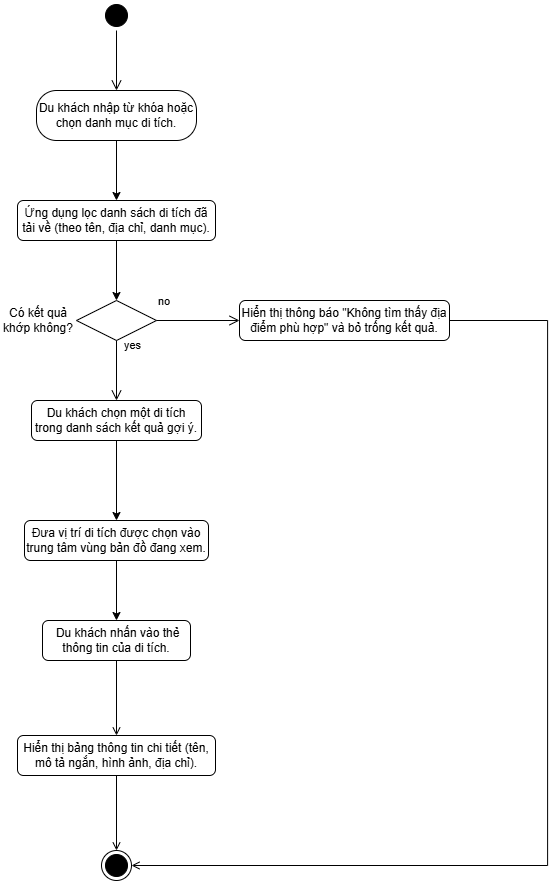

The diagram above was exported from draw.io. Its source (the exported page's mxGraphModel, read from the mxfile embedded in the PNG):
<mxGraphModel dx="1031" dy="918" grid="1" gridSize="10" guides="1" tooltips="1" connect="1" arrows="1" fold="1" page="1" pageScale="1" pageWidth="827" pageHeight="1169" math="0" shadow="0">
  <root>
    <mxCell id="0" />
    <mxCell id="1" parent="0" />
    <mxCell id="1MVDJb3M4srBYIMIzC45-1" parent="1" style="ellipse;html=1;shape=startState;fillColor=light-dark(#000000,#000000);" value="" vertex="1">
      <mxGeometry height="30" width="30" x="352" y="40" as="geometry" />
    </mxCell>
    <mxCell id="1MVDJb3M4srBYIMIzC45-2" edge="1" parent="1" source="1MVDJb3M4srBYIMIzC45-1" style="html=1;verticalAlign=bottom;endArrow=open;endSize=8;rounded=0;align=center;fontFamily=Helvetica;fontSize=11;fontColor=default;labelBackgroundColor=default;" target="24lkQ-xMVePAehi4v7rl-1" value="">
      <mxGeometry relative="1" as="geometry">
        <mxPoint x="375" y="130" as="targetPoint" />
      </mxGeometry>
    </mxCell>
    <mxCell id="IcdPULfD-wx6lpSjcBKP-2" edge="1" parent="1" source="24lkQ-xMVePAehi4v7rl-1" style="edgeStyle=orthogonalEdgeStyle;rounded=0;orthogonalLoop=1;jettySize=auto;html=1;strokeColor=default;align=center;verticalAlign=middle;fontFamily=Helvetica;fontSize=11;fontColor=default;labelBackgroundColor=default;endArrow=classic;" target="IcdPULfD-wx6lpSjcBKP-1">
      <mxGeometry relative="1" as="geometry" />
    </mxCell>
    <mxCell id="24lkQ-xMVePAehi4v7rl-1" parent="1" style="rounded=1;whiteSpace=wrap;html=1;arcSize=40;" value="Du khách nhập từ khóa hoặc chọn danh mục di tích." vertex="1">
      <mxGeometry height="50" width="160" x="287" y="130" as="geometry" />
    </mxCell>
    <mxCell id="K-1HvgnRg7DU9RapBDnT-2" parent="1" style="rhombus;whiteSpace=wrap;html=1;" value="" vertex="1">
      <mxGeometry height="40" width="80" x="327" y="340" as="geometry" />
    </mxCell>
    <mxCell id="K-1HvgnRg7DU9RapBDnT-3" edge="1" parent="1" source="K-1HvgnRg7DU9RapBDnT-2" style="edgeStyle=orthogonalEdgeStyle;html=1;align=left;verticalAlign=top;endArrow=open;endSize=8;rounded=0;fontFamily=Helvetica;fontSize=11;fontColor=default;labelBackgroundColor=default;" target="ElPkr5hIaDEsQDZCh_nm-1" value="yes">
      <mxGeometry relative="1" x="-1" y="10" as="geometry">
        <mxPoint x="-4" y="-8" as="offset" />
        <mxPoint x="367" y="450" as="targetPoint" />
      </mxGeometry>
    </mxCell>
    <mxCell id="K-1HvgnRg7DU9RapBDnT-4" parent="1" style="text;html=1;whiteSpace=wrap;strokeColor=none;fillColor=none;align=center;verticalAlign=middle;rounded=0;" value="Có kết quả khớp không?" vertex="1">
      <mxGeometry height="30" width="76" x="251" y="345" as="geometry" />
    </mxCell>
    <mxCell id="K-1HvgnRg7DU9RapBDnT-5" edge="1" parent="1" source="K-1HvgnRg7DU9RapBDnT-2" style="edgeStyle=orthogonalEdgeStyle;html=1;align=left;verticalAlign=bottom;endArrow=open;endSize=8;rounded=0;fontFamily=Helvetica;fontSize=11;fontColor=default;labelBackgroundColor=default;exitX=1;exitY=0.5;exitDx=0;exitDy=0;entryX=0;entryY=0.5;entryDx=0;entryDy=0;" target="K-1HvgnRg7DU9RapBDnT-9" value="no">
      <mxGeometry relative="1" x="-1" y="10" as="geometry">
        <mxPoint as="offset" />
        <mxPoint x="185" y="412" as="sourcePoint" />
        <mxPoint x="230" y="480" as="targetPoint" />
      </mxGeometry>
    </mxCell>
    <mxCell id="8DE3obeObjNybEQEhz0G-3" edge="1" parent="1" source="K-1HvgnRg7DU9RapBDnT-9" style="edgeStyle=orthogonalEdgeStyle;shape=connector;rounded=0;orthogonalLoop=1;jettySize=auto;html=1;entryX=1;entryY=0.5;entryDx=0;entryDy=0;strokeColor=default;align=center;verticalAlign=middle;fontFamily=Helvetica;fontSize=11;fontColor=default;labelBackgroundColor=default;endArrow=open;endFill=0;exitX=1;exitY=0.5;exitDx=0;exitDy=0;" target="8DE3obeObjNybEQEhz0G-1">
      <mxGeometry relative="1" as="geometry">
        <Array as="points">
          <mxPoint x="798.09" y="360" />
          <mxPoint x="798.09" y="905" />
        </Array>
        <mxPoint x="770" y="520.0000000000001" as="sourcePoint" />
        <mxPoint x="440" y="1205" as="targetPoint" />
      </mxGeometry>
    </mxCell>
    <mxCell id="K-1HvgnRg7DU9RapBDnT-9" parent="1" style="rounded=1;whiteSpace=wrap;html=1;" value=" Hiển thị thông báo &quot;Không tìm thấy địa điểm phù hợp&quot; và bỏ trống kết quả." vertex="1">
      <mxGeometry height="40" width="210" x="490" y="340" as="geometry" />
    </mxCell>
    <mxCell id="xyf1-7yAzBfCMcX_dFLT-12" edge="1" parent="1" source="xyf1-7yAzBfCMcX_dFLT-9" style="rounded=0;orthogonalLoop=1;jettySize=auto;html=1;exitX=0.5;exitY=1;exitDx=0;exitDy=0;entryX=0.5;entryY=0;entryDx=0;entryDy=0;strokeColor=default;align=center;verticalAlign=middle;fontFamily=Helvetica;fontSize=11;fontColor=default;labelBackgroundColor=default;endArrow=open;endFill=0;">
      <mxGeometry relative="1" as="geometry">
        <mxPoint x="367" y="890" as="targetPoint" />
      </mxGeometry>
    </mxCell>
    <mxCell id="xyf1-7yAzBfCMcX_dFLT-9" parent="1" style="rounded=1;whiteSpace=wrap;html=1;" value="&lt;span style=&quot;font-family: &amp;quot;Google Sans Text&amp;quot;, sans-serif !important; line-height: 1.15 !important; margin-top: 0px !important; margin-left: 0px !important; margin-right: 0px !important;&quot;&gt;Hiển thị bảng thông tin chi tiết (tên,&lt;/span&gt;&lt;span style=&quot;font-family: &amp;quot;Google Sans Text&amp;quot;, sans-serif !important; line-height: 1.15 !important; margin-top: 0px !important; margin-left: 0px !important; margin-right: 0px !important;&quot;&gt; mô tả ngắn,&lt;/span&gt;&lt;span style=&quot;font-family: &amp;quot;Google Sans Text&amp;quot;, sans-serif !important; line-height: 1.15 !important; margin-top: 0px !important; margin-left: 0px !important; margin-right: 0px !important;&quot;&gt; hình ảnh,&lt;/span&gt;&lt;span style=&quot;font-family: &amp;quot;Google Sans Text&amp;quot;, sans-serif !important; line-height: 1.15 !important; margin-top: 0px !important; margin-left: 0px !important; margin-right: 0px !important;&quot;&gt; địa chỉ).&lt;/span&gt;" vertex="1">
      <mxGeometry height="40" width="198" x="268" y="775" as="geometry" />
    </mxCell>
    <mxCell id="xyf1-7yAzBfCMcX_dFLT-11" edge="1" parent="1" source="xyf1-7yAzBfCMcX_dFLT-10" style="rounded=0;orthogonalLoop=1;jettySize=auto;html=1;strokeColor=default;align=center;verticalAlign=middle;fontFamily=Helvetica;fontSize=11;fontColor=default;labelBackgroundColor=default;endArrow=open;endFill=0;" target="xyf1-7yAzBfCMcX_dFLT-9">
      <mxGeometry relative="1" as="geometry" />
    </mxCell>
    <mxCell id="xyf1-7yAzBfCMcX_dFLT-10" parent="1" style="rounded=1;whiteSpace=wrap;html=1;" value="&lt;span style=&quot;font-family: &amp;quot;Google Sans Text&amp;quot;, sans-serif !important; line-height: 1.15 !important; margin-top: 0px !important; margin-left: 0px !important; margin-right: 0px !important;&quot;&gt;&amp;nbsp;Du khách nhấn vào thẻ thông tin của di tích.&lt;/span&gt;" vertex="1">
      <mxGeometry height="40" width="148" x="293" y="660" as="geometry" />
    </mxCell>
    <mxCell id="8DE3obeObjNybEQEhz0G-1" parent="1" style="ellipse;html=1;shape=endState;fillColor=light-dark(#000000,#000000);" value="" vertex="1">
      <mxGeometry height="30" width="30" x="352" y="890" as="geometry" />
    </mxCell>
    <mxCell id="ElPkr5hIaDEsQDZCh_nm-2" edge="1" parent="1" source="ElPkr5hIaDEsQDZCh_nm-1" style="edgeStyle=orthogonalEdgeStyle;shape=connector;rounded=0;orthogonalLoop=1;jettySize=auto;html=1;strokeColor=default;align=center;verticalAlign=middle;fontFamily=Helvetica;fontSize=11;fontColor=default;labelBackgroundColor=default;endArrow=classic;">
      <mxGeometry relative="1" as="geometry">
        <mxPoint x="367" y="560" as="targetPoint" />
      </mxGeometry>
    </mxCell>
    <mxCell id="ElPkr5hIaDEsQDZCh_nm-1" parent="1" style="rounded=1;whiteSpace=wrap;html=1;" value="Du khách chọn một di tích trong danh sách kết quả gợi ý." vertex="1">
      <mxGeometry height="40" width="170" x="282" y="440" as="geometry" />
    </mxCell>
    <mxCell id="IcdPULfD-wx6lpSjcBKP-3" edge="1" parent="1" source="IcdPULfD-wx6lpSjcBKP-1" style="edgeStyle=orthogonalEdgeStyle;rounded=0;orthogonalLoop=1;jettySize=auto;html=1;entryX=0.5;entryY=0;entryDx=0;entryDy=0;strokeColor=default;align=center;verticalAlign=middle;fontFamily=Helvetica;fontSize=11;fontColor=default;labelBackgroundColor=default;endArrow=classic;" target="K-1HvgnRg7DU9RapBDnT-2">
      <mxGeometry relative="1" as="geometry" />
    </mxCell>
    <mxCell id="IcdPULfD-wx6lpSjcBKP-1" parent="1" style="rounded=1;whiteSpace=wrap;html=1;" value="Ứng dụng lọc danh sách di tích đã tải về (theo tên, địa chỉ, danh mục)." vertex="1">
      <mxGeometry height="40" width="198" x="268" y="240" as="geometry" />
    </mxCell>
    <mxCell id="IcdPULfD-wx6lpSjcBKP-6" edge="1" parent="1" source="IcdPULfD-wx6lpSjcBKP-5" style="edgeStyle=orthogonalEdgeStyle;rounded=0;orthogonalLoop=1;jettySize=auto;html=1;strokeColor=default;align=center;verticalAlign=middle;fontFamily=Helvetica;fontSize=11;fontColor=default;labelBackgroundColor=default;endArrow=classic;" target="xyf1-7yAzBfCMcX_dFLT-10">
      <mxGeometry relative="1" as="geometry" />
    </mxCell>
    <mxCell id="IcdPULfD-wx6lpSjcBKP-5" parent="1" style="rounded=1;whiteSpace=wrap;html=1;" value="Đưa vị trí di tích được chọn vào trung tâm vùng bản đồ đang xem." vertex="1">
      <mxGeometry height="40" width="184" x="275" y="560" as="geometry" />
    </mxCell>
  </root>
</mxGraphModel>